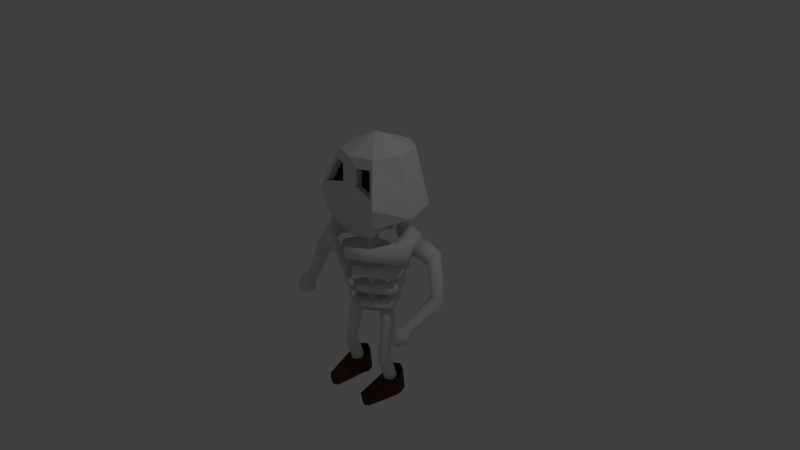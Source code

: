 # Source: Skeleton.blend  (saved by Blender 2.68.0; exported with 4.5.12 LTS)
import bpy
from mathutils import Matrix  # noqa: F401  (used for matrix-valued properties, if any)

bpy.ops.wm.read_factory_settings(use_empty=True)
scene = bpy.context.scene
scene.name = 'Scene'

# ---- collections
col_collection_1 = bpy.data.collections.new('Collection 1'); scene.collection.children.link(col_collection_1)

# ---- materials (node trees are filled in below, after node groups)
mat_bone = bpy.data.materials.new('Bone')
mat_bone.alpha_threshold = 0.0
mat_bone.use_transparent_shadow = False
mat_bone.roughness = 0.5
mat_bone.specular_intensity = 0.0
mat_bone.line_color = (0.0, 0.0, 0.0, 1.0)
mat_dark = bpy.data.materials.new('Dark')
mat_dark.alpha_threshold = 0.0
mat_dark.use_transparent_shadow = False
mat_dark.diffuse_color = (0.02038, 0.02038, 0.02038, 1.0)
mat_dark.roughness = 0.5
mat_dark.specular_intensity = 0.0
mat_dark.line_color = (0.0, 0.0, 0.0, 1.0)
mat_leather = bpy.data.materials.new('Leather')
mat_leather.alpha_threshold = 0.0
mat_leather.use_transparent_shadow = False
mat_leather.diffuse_color = (0.08001, 0.03492, 0.01859, 1.0)
mat_leather.roughness = 0.5
mat_leather.specular_intensity = 0.0
mat_leather.line_color = (0.0, 0.0, 0.0, 1.0)

# ---- material node trees

# ---- world
world_world = bpy.data.worlds.new('World'); scene.world = world_world
world_world.color = (0.05088, 0.05088, 0.05088)
world_world.use_sun_shadow = False
world_world.sun_shadow_jitter_overblur = 0.0
world_world.cycles.sampling_method = 'MANUAL'
world_world.cycles.sample_map_resolution = 256

# ---- cameras
cam_camera = bpy.data.cameras.new('Camera')
cam_camera.clip_end = 100.0
cam_camera.lens = 35.0
cam_camera.sensor_width = 32.0
cam_camera.sensor_height = 18.0
cam_camera.ortho_scale = 7.314
cam_camera.dof.focus_distance = 0.0
cam_camera.dof.aperture_fstop = 128.0

# ---- lights
light_lamp = bpy.data.lights.new('Lamp', 'POINT')
light_lamp.transmission_factor = 0.0
light_lamp.cutoff_distance = 30.0
light_lamp.energy = 100.0
light_lamp.shadow_buffer_clip_start = 1.001
light_lamp.shadow_soft_size = 0.1
light_lamp.shadow_maximum_resolution = 0.006
light_lamp.use_absolute_resolution = True
light_lamp.cycles.use_multiple_importance_sampling = False

# ---- meshes
me_cylinder_004 = bpy.data.meshes.new('Cylinder.004')
me_cylinder_004.from_pydata([(-4.563e-08, 0.06174, -0.6052), (-4.566e-08, 0.06368, -0.5237), (0.04366, 0.04366, -0.6052), (0.04503, 0.04503, -0.5237), (0.06174, -2.699e-09, -0.6052), (0.06368, -2.784e-09, -0.5237), (0.04366, -0.04366, -0.6052), (0.04503, -0.04503, -0.5237), (-5.103e-08, -0.06174, -0.6052), (-5.123e-08, -0.06368, -0.5237), (-0.04366, -0.04366, -0.6052), (-0.04503, -0.04503, -0.5237), (-0.06174, 7.363e-10, -0.6052), (-0.06368, 7.594e-10, -0.5237), (-0.04366, 0.04366, -0.6052), (-0.04503, 0.04503, -0.5237), (-5.042e-08, 0.1095, -0.4984), (0.07744, 0.07744, -0.4984), (0.1095, -4.787e-09, -0.4984), (0.07744, -0.07744, -0.4984), (-6e-08, -0.1095, -0.4984), (-0.07744, -0.07744, -0.4984), (-0.1095, 1.306e-09, -0.4984), (-0.07744, 0.07744, -0.4984), (-5.174e-08, 0.05551, -0.4391), (0.03925, 0.03925, -0.4391), (0.05551, -1.967e-09, -0.4391), (0.03925, -0.03925, -0.4391), (-5.659e-08, -0.05551, -0.4391), (-0.03925, -0.03925, -0.4391), (-0.05551, 1.121e-09, -0.4391), (-0.03925, 0.03925, -0.4391), (-5.243e-08, 0.03855, -0.1684), (0.02726, 0.02726, -0.1684), (0.03855, -1.366e-09, -0.1684), (0.02726, -0.02726, -0.1684), (-5.58e-08, -0.03855, -0.1684), (-0.02726, -0.02726, -0.1684), (-0.03855, 7.787e-10, -0.1684), (-0.02726, 0.02726, -0.1684), (-5.429e-08, 0.1118, -0.1684), (0.07904, 0.07904, -0.1684), (0.1118, -3.961e-09, -0.1684), (0.07904, -0.07904, -0.1684), (-6.406e-08, -0.1118, -0.1684), (-0.07904, -0.07904, -0.1684), (-0.1118, 2.258e-09, -0.1684), (-0.07904, 0.07904, -0.1684), (-5.41e-08, 0.05263, -0.09221), (0.03722, 0.03722, -0.09221), (0.05263, -1.372e-09, -0.09221), (0.03722, -0.03722, -0.09221), (-5.871e-08, -0.05263, -0.09221), (-0.03722, -0.03722, -0.09221), (-0.05263, 1.556e-09, -0.09221), (-0.03722, 0.03722, -0.09221), (-5.41e-08, 0.05263, 0.2547), (0.03722, 0.03722, 0.2547), (0.05263, -1.372e-09, 0.2547), (0.03722, -0.03722, 0.2547), (-5.871e-08, -0.05263, 0.2547), (-0.03722, -0.03722, 0.2547), (-0.05263, 1.556e-09, 0.2547), (-0.03722, 0.03722, 0.2547), (-5.542e-08, 0.09908, 0.2547), (0.07006, 0.07006, 0.2547), (0.09908, -2.584e-09, 0.2547), (0.07006, -0.07006, 0.2547), (-6.408e-08, -0.09908, 0.2547), (-0.07006, -0.07006, 0.2547), (-0.09908, 2.929e-09, 0.2547), (-0.07006, 0.07006, 0.2547), (-5.542e-08, 0.09908, 0.3055), (0.07006, 0.07006, 0.3055), (0.09908, -2.584e-09, 0.3055), (0.07006, -0.07006, 0.3055), (-6.408e-08, -0.09908, 0.3055), (-0.07006, -0.07006, 0.3055), (-0.09908, 2.929e-09, 0.3055), (-0.07006, 0.07006, 0.3055), (-4.902e-08, 0.1365, -0.6052), (0.09655, 0.09655, -0.6052), (0.1365, -5.968e-09, -0.6052), (0.09655, -0.09655, -0.6052), (-6.095e-08, -0.1365, -0.6052), (-0.09655, -0.09655, -0.6052), (-0.1365, 1.628e-09, -0.6052), (-0.09655, 0.09655, -0.6052), (-4.433e-08, 0.1874, -0.6421), (0.1325, 0.1325, -0.6421), (0.1874, -7.496e-09, -0.6421), (0.1325, -0.1325, -0.6421), (-6.071e-08, -0.1874, -0.6421), (-0.1325, -0.1325, -0.6421), (-0.1874, 2.927e-09, -0.6421), (-0.1325, 0.1325, -0.6421)], [], [(0, 1, 3, 2), (2, 3, 5, 4), (4, 5, 7, 6), (6, 7, 9, 8), (8, 9, 11, 10), (10, 11, 13, 12), (1, 15, 23, 16), (14, 15, 1, 0), (12, 13, 15, 14), (10, 12, 86, 85), (19, 18, 26, 27), (5, 3, 17, 18), (7, 5, 18, 19), (3, 1, 16, 17), (9, 7, 19, 20), (11, 9, 20, 21), (13, 11, 21, 22), (15, 13, 22, 23), (25, 24, 32, 33), (22, 21, 29, 30), (18, 17, 25, 26), (21, 20, 28, 29), (16, 23, 31, 24), (17, 16, 24, 25), (20, 19, 27, 28), (23, 22, 30, 31), (34, 33, 41, 42), (28, 27, 35, 36), (31, 30, 38, 39), (27, 26, 34, 35), (30, 29, 37, 38), (26, 25, 33, 34), (29, 28, 36, 37), (24, 31, 39, 32), (43, 42, 50, 51), (37, 36, 44, 45), (32, 39, 47, 40), (33, 32, 40, 41), (36, 35, 43, 44), (39, 38, 46, 47), (35, 34, 42, 43), (38, 37, 45, 46), (52, 51, 59, 60), (46, 45, 53, 54), (42, 41, 49, 50), (45, 44, 52, 53), (40, 47, 55, 48), (41, 40, 48, 49), (44, 43, 51, 52), (47, 46, 54, 55), (61, 60, 68, 69), (55, 54, 62, 63), (51, 50, 58, 59), (54, 53, 61, 62), (50, 49, 57, 58), (53, 52, 60, 61), (48, 55, 63, 56), (49, 48, 56, 57), (70, 69, 77, 78), (56, 63, 71, 64), (57, 56, 64, 65), (60, 59, 67, 68), (63, 62, 70, 71), (59, 58, 66, 67), (62, 61, 69, 70), (58, 57, 65, 66), (73, 72, 79, 78, 77, 76, 75, 74), (66, 65, 73, 74), (69, 68, 76, 77), (64, 71, 79, 72), (65, 64, 72, 73), (68, 67, 75, 76), (71, 70, 78, 79), (67, 66, 74, 75), (87, 80, 88, 95), (12, 14, 87, 86), (14, 0, 80, 87), (2, 4, 82, 81), (4, 6, 83, 82), (0, 2, 81, 80), (6, 8, 84, 83), (8, 10, 85, 84), (88, 89, 90, 91, 92, 93, 94, 95), (80, 81, 89, 88), (83, 84, 92, 91), (86, 87, 95, 94), (82, 83, 91, 90), (85, 86, 94, 93), (81, 82, 90, 89), (84, 85, 93, 92)])
me_cylinder_004.polygons.foreach_set('use_smooth', [True] * 90)
me_cylinder_004.materials.append(mat_bone)
me_cylinder_004.use_remesh_preserve_volume = False
me_cylinder_004.use_remesh_preserve_attributes = False
me_cylinder_004.use_mirror_vertex_groups = False
me_cylinder_004.update()
me_sphere = bpy.data.meshes.new('Sphere')
me_sphere.from_pydata([(0.0, 1.014, 0.71), (0.0, 1.191, -0.02493), (0.0, 0.7245, -0.7094), (0.5, 0.7017, 0.7407), (0.7487, 0.8189, -0.4736), (0.3266, 0.5035, -0.673), (0.7071, 0.04996, 0.7729), (1.042, 0.01944, -0.4698), (0.5337, 0.005799, -0.7308), (0.5, -0.4732, 0.7805), (0.7073, -0.6901, -0.551), (0.4825, -0.5585, -0.8976), (0.0, -0.001727, -1.134), (0.0, -0.6542, 0.7782), (0.0, -0.6901, -0.5759), (0.0, -0.6288, -0.9572), (0.0, 0.06576, 1.123), (0.0, 1.102, 0.3425), (0.6244, 0.7603, 0.1335), (0.8744, 0.0347, 0.1516), (0.7891, -0.7752, -0.09612), (0.0, -0.6722, 0.1012), (0.4794, -0.5363, 0.5734), (0.1935, -0.6398, 0.5721), (0.6683, -0.709, 0.07214), (0.1935, -0.6501, 0.1849), (0.4644, -0.3731, 0.5366), (0.1785, -0.4766, 0.5353), (0.6534, -0.5458, 0.03535), (0.1785, -0.4868, 0.1482)], [], [(17, 0, 3, 18), (2, 1, 4, 5), (18, 3, 6, 19), (5, 4, 7, 8), (19, 6, 9, 20), (8, 7, 10, 11), (9, 13, 23, 22), (11, 10, 14, 15), (12, 2, 5), (0, 16, 3), (12, 5, 8), (3, 16, 6), (12, 8, 11), (6, 16, 9), (12, 11, 15), (9, 16, 13), (1, 17, 18, 4), (4, 18, 19, 7), (7, 19, 20, 10), (10, 20, 21, 14), (23, 25, 29, 27), (13, 21, 25, 23), (21, 20, 24, 25), (20, 9, 22, 24), (28, 26, 27, 29), (25, 24, 28, 29), (22, 23, 27, 26), (24, 22, 26, 28)])
me_sphere.polygons.foreach_set('material_index', [0, 0, 0, 0, 0, 0, 0, 0, 0, 0, 0, 0, 0, 0, 0, 0, 0, 0, 0, 0, 0, 0, 0, 0, 1, 0, 0, 0])
me_sphere.materials.append(mat_bone)
me_sphere.materials.append(mat_dark)
me_sphere.use_remesh_preserve_volume = False
me_sphere.use_remesh_preserve_attributes = False
me_sphere.use_mirror_vertex_groups = False
me_sphere.update()
me_cylinder_003 = bpy.data.meshes.new('Cylinder.003')
me_cylinder_003.from_pydata([(0.639, 0.1352, 0.2664), (0.8967, 0.1157, 0.1846), (0.6101, 0.09559, 0.1753), (0.8719, 0.08184, 0.1066), (0.5981, -4.782e-08, 0.1375), (0.8617, -1.631e-09, 0.07425), (0.6101, -0.09559, 0.1753), (0.8719, -0.08184, 0.1066), (0.639, -0.1352, 0.2664), (0.8967, -0.1157, 0.1846), (0.6679, -0.09559, 0.3575), (0.9214, -0.08184, 0.2626), (0.6799, -7.492e-08, 0.3952), (0.9317, -2.483e-08, 0.2949), (0.6679, 0.09559, 0.3575), (0.9214, 0.08184, 0.2626), (1.065, -0.03337, -0.3166), (0.996, -0.05838, -0.2978), (0.973, -0.1217, -0.2502), (1.009, -0.1862, -0.2016), (1.084, -0.2141, -0.1806), (1.153, -0.1891, -0.1994), (1.176, -0.1258, -0.247), (1.139, -0.06132, -0.2956), (0.9294, -0.4901, -0.6636), (0.8811, -0.4956, -0.6424), (0.865, -0.5094, -0.5886), (0.8905, -0.5236, -0.5338), (0.9427, -0.5297, -0.5101), (0.991, -0.5242, -0.5314), (1.007, -0.5104, -0.5851), (0.9816, -0.4962, -0.6399), (0.9084, -0.5485, -0.7725), (0.826, -0.5632, -0.7381), (0.7985, -0.6004, -0.6509), (0.8421, -0.6383, -0.5621), (0.9311, -0.6547, -0.5237), (1.014, -0.64, -0.5581), (1.041, -0.6028, -0.6452), (0.9975, -0.5649, -0.734), (0.9142, -0.6871, -0.7528), (0.8741, -0.6943, -0.736), (0.8607, -0.7124, -0.6936), (0.8819, -0.7309, -0.6503), (0.9253, -0.7389, -0.6316), (0.9655, -0.7317, -0.6483), (0.9789, -0.7136, -0.6908), (0.9576, -0.6951, -0.7341)], [], [(0, 1, 3, 2), (2, 3, 5, 4), (4, 5, 7, 6), (6, 7, 9, 8), (8, 9, 11, 10), (10, 11, 13, 12), (3, 1, 16, 17), (14, 15, 1, 0), (12, 13, 15, 14), (0, 2, 4, 6, 8, 10, 12, 14), (21, 20, 28, 29), (9, 7, 19, 20), (11, 9, 20, 21), (13, 11, 21, 22), (15, 13, 22, 23), (1, 15, 23, 16), (5, 3, 17, 18), (7, 5, 18, 19), (30, 29, 37, 38), (16, 23, 31, 24), (17, 16, 24, 25), (20, 19, 27, 28), (23, 22, 30, 31), (19, 18, 26, 27), (22, 21, 29, 30), (18, 17, 25, 26), (39, 38, 46, 47), (26, 25, 33, 34), (29, 28, 36, 37), (24, 31, 39, 32), (25, 24, 32, 33), (28, 27, 35, 36), (31, 30, 38, 39), (27, 26, 34, 35), (41, 40, 47, 46, 45, 44, 43, 42), (35, 34, 42, 43), (38, 37, 45, 46), (34, 33, 41, 42), (37, 36, 44, 45), (32, 39, 47, 40), (33, 32, 40, 41), (36, 35, 43, 44)])
me_cylinder_003.polygons.foreach_set('use_smooth', [True] * 42)
me_cylinder_003.materials.append(mat_bone)
me_cylinder_003.use_remesh_preserve_volume = False
me_cylinder_003.use_remesh_preserve_attributes = False
me_cylinder_003.use_mirror_vertex_groups = False
me_cylinder_003.update()
me_cylinder = bpy.data.meshes.new('Cylinder')
me_cylinder.from_pydata([(0.08449, 0.02789, -0.3393), (0.4254, 0.08265, -0.2057), (0.1139, 0.006869, -0.3807), (0.4772, 0.04559, -0.2786), (0.126, -0.04388, -0.3979), (0.4987, -0.04388, -0.3089), (0.1139, -0.09463, -0.3807), (0.4772, -0.1334, -0.2786), (0.08449, -0.1157, -0.3393), (0.4254, -0.1704, -0.2057), (0.05511, -0.09463, -0.298), (0.3736, -0.1334, -0.1327), (0.04294, -0.04388, -0.2808), (0.3522, -0.04388, -0.1025), (0.05511, 0.006869, -0.298), (0.3736, 0.04559, -0.1327), (0.5905, 0.08265, 0.07005), (0.6797, 0.04559, 0.06428), (0.7167, -0.04388, 0.0619), (0.6797, -0.1334, 0.06428), (0.5905, -0.1704, 0.07005), (0.5012, -0.1334, 0.07582), (0.4642, -0.04388, 0.07821), (0.5012, 0.04559, 0.07582), (0.3554, 0.02068, 0.3091), (0.3877, 0.001767, 0.3414), (0.401, -0.04388, 0.3547), (0.3877, -0.08953, 0.3414), (0.3554, -0.1084, 0.3091), (0.3231, -0.08953, 0.2768), (0.3097, -0.04388, 0.2634), (0.3231, 0.001767, 0.2768), (0.07897, 0.02068, 0.4188), (0.1112, 0.001767, 0.4511), (0.1246, -0.04388, 0.4644), (0.1112, -0.08953, 0.4511), (0.07897, -0.1084, 0.4188), (0.04668, -0.08953, 0.3865), (0.03331, -0.04388, 0.3731), (0.04668, 0.001767, 0.3865)], [], [(0, 1, 3, 2), (2, 3, 5, 4), (4, 5, 7, 6), (6, 7, 9, 8), (8, 9, 11, 10), (10, 11, 13, 12), (3, 1, 16, 17), (14, 15, 1, 0), (12, 13, 15, 14), (0, 2, 4, 6, 8, 10, 12, 14), (21, 20, 28, 29), (9, 7, 19, 20), (11, 9, 20, 21), (13, 11, 21, 22), (15, 13, 22, 23), (1, 15, 23, 16), (5, 3, 17, 18), (7, 5, 18, 19), (30, 29, 37, 38), (16, 23, 31, 24), (17, 16, 24, 25), (20, 19, 27, 28), (23, 22, 30, 31), (19, 18, 26, 27), (22, 21, 29, 30), (18, 17, 25, 26), (33, 32, 39, 38, 37, 36, 35, 34), (26, 25, 33, 34), (29, 28, 36, 37), (24, 31, 39, 32), (25, 24, 32, 33), (28, 27, 35, 36), (31, 30, 38, 39), (27, 26, 34, 35)])
me_cylinder.polygons.foreach_set('use_smooth', [True] * 34)
me_cylinder.materials.append(mat_bone)
me_cylinder.use_remesh_preserve_volume = False
me_cylinder.use_remesh_preserve_attributes = False
me_cylinder.use_mirror_vertex_groups = False
me_cylinder.update()
me_cylinder_002 = bpy.data.meshes.new('Cylinder.002')
me_cylinder_002.from_pydata([(1.379, 0.566, -3.108), (1.777, 0.4053, -3.184), (1.941, 0.01721, -3.368), (1.953, -0.3902, -3.551), (1.379, -0.5316, -3.627), (0.9203, -0.3731, -3.551), (0.8168, 0.01721, -3.368), (0.9815, 0.4053, -3.184), (1.379, 0.6778, -4.53), (1.777, 0.517, -4.53), (1.941, 0.129, -4.53), (1.978, -0.2811, -4.53), (1.379, -0.4198, -4.53), (0.9119, -0.2617, -4.53), (0.8168, 0.129, -4.53), (0.9815, 0.517, -4.53), (1.576, -2.089, -3.944), (1.379, -2.272, -3.992), (1.051, -2.109, -3.944), (1.6, -1.98, -4.56), (1.379, -2.16, -4.56), (1.043, -1.997, -4.56)], [], [(5, 6, 14, 13), (8, 9, 10, 11, 12, 13, 14, 15), (1, 2, 10, 9), (4, 5, 18, 17), (7, 0, 8, 15), (0, 1, 9, 8), (5, 13, 21, 18), (6, 7, 15, 14), (2, 3, 11, 10), (17, 18, 21, 20), (16, 17, 20, 19), (11, 3, 16, 19), (13, 12, 20, 21), (3, 4, 17, 16), (12, 11, 19, 20)])
me_cylinder_002.materials.append(mat_leather)
me_cylinder_002.use_remesh_preserve_volume = False
me_cylinder_002.use_remesh_preserve_attributes = False
me_cylinder_002.use_mirror_vertex_groups = False
me_cylinder_002.update()
me_cylinder_001 = bpy.data.meshes.new('Cylinder.001')
me_cylinder_001.from_pydata([(1.26, 0.201, -0.03785), (0.9642, 0.3927, 0.709), (1.517, 0.08595, 0.06671), (1.221, 0.2777, 0.8135), (1.624, -0.1917, 0.11), (1.328, -8.713e-08, 0.8568), (1.517, -0.4694, 0.06671), (1.221, -0.2777, 0.8135), (1.26, -0.5845, -0.03785), (0.9642, -0.3927, 0.709), (1.003, -0.4694, -0.1424), (0.707, -0.2777, 0.6044), (0.8962, -0.1917, -0.1857), (0.6004, -2.555e-08, 0.5611), (1.003, 0.08595, -0.1424), (0.707, 0.2777, 0.6044), (1.379, -0.2815, -1.991), (1.636, -0.3855, -2.041), (1.743, -0.6366, -2.159), (1.636, -0.8877, -2.278), (1.379, -0.9916, -2.327), (1.122, -0.8877, -2.278), (1.015, -0.6366, -2.159), (1.122, -0.3855, -2.041), (1.379, 0.1819, -3.435), (1.636, 0.07791, -3.484), (1.743, -0.1732, -3.603), (1.636, -0.4242, -3.722), (1.379, -0.5282, -3.771), (1.122, -0.4242, -3.722), (1.015, -0.1732, -3.603), (1.122, 0.07791, -3.484)], [], [(0, 1, 3, 2), (2, 3, 5, 4), (4, 5, 7, 6), (6, 7, 9, 8), (8, 9, 11, 10), (10, 11, 13, 12), (3, 1, 15, 13, 11, 9, 7, 5), (14, 15, 1, 0), (12, 13, 15, 14), (2, 4, 18, 17), (20, 21, 29, 28), (4, 6, 19, 18), (0, 2, 17, 16), (6, 8, 20, 19), (8, 10, 21, 20), (10, 12, 22, 21), (12, 14, 23, 22), (14, 0, 16, 23), (23, 16, 24, 31), (16, 17, 25, 24), (19, 20, 28, 27), (22, 23, 31, 30), (18, 19, 27, 26), (21, 22, 30, 29), (17, 18, 26, 25)])
me_cylinder_001.polygons.foreach_set('use_smooth', [True] * 25)
me_cylinder_001.materials.append(mat_bone)
me_cylinder_001.use_remesh_preserve_volume = False
me_cylinder_001.use_remesh_preserve_attributes = False
me_cylinder_001.use_mirror_vertex_groups = False
me_cylinder_001.update()

# ---- objects
ob_cylinder_001 = bpy.data.objects.new('Cylinder.001', me_cylinder_004)
ob_sphere = bpy.data.objects.new('Sphere', me_sphere)
ob_cylinder = bpy.data.objects.new('Cylinder', me_cylinder_003)
ob_rib_003 = bpy.data.objects.new('Rib.003', me_cylinder)
ob_feet = bpy.data.objects.new('Feet', me_cylinder_002)
ob_leg = bpy.data.objects.new('Leg', me_cylinder_001)
ob_rib_002 = bpy.data.objects.new('Rib.002', me_cylinder)
ob_rib_001 = bpy.data.objects.new('Rib.001', me_cylinder)
ob_rib = bpy.data.objects.new('Rib', me_cylinder)
ob_lamp = bpy.data.objects.new('Lamp', light_lamp)
ob_camera = bpy.data.objects.new('Camera', cam_camera)

# ---- transforms, parenting, visibility, modifiers, constraints
ob_cylinder_001.location = (0.0, 0.0, 0.1297)
ob_cylinder_001.scale = (1.307, 1.307, 1.307)
ob_cylinder_001.lineart.crease_threshold = 0.0
ob_sphere.location = (-5.71e-17, 0.04387, 0.9803)
ob_sphere.scale = (0.6101, 0.6101, 0.6101)
ob_sphere.lineart.crease_threshold = 0.0
_m = ob_sphere.modifiers.new('Mirror', 'MIRROR')
_m.use_clip = True
ob_cylinder.location = (0.0, 0.2065, 0.0)
ob_cylinder.lineart.crease_threshold = 0.0
_m = ob_cylinder.modifiers.new('Mirror', 'MIRROR')
ob_rib_003.location = (-0.009141, -4.285e-08, 0.3189)
ob_rib_003.rotation_euler = (1.571, 7.55e-08, 0.0)
ob_rib_003.scale = (1.022, 1.285, 1.285)
ob_rib_003.lineart.crease_threshold = 0.0
_m = ob_rib_003.modifiers.new('Mirror', 'MIRROR')
ob_feet.location = (-0.006319, 4.103e-09, -0.8584)
ob_feet.scale = (0.2394, 0.2394, 0.2394)
ob_feet.lineart.crease_threshold = 0.0
_m = ob_feet.modifiers.new('Mirror', 'MIRROR')
_m = ob_feet.modifiers.new('Solidify', 'SOLIDIFY')
_m.thickness = 0.024
_m.offset = 0.0
_m.nonmanifold_thickness_mode = 'FIXED'
_m.nonmanifold_merge_threshold = 0.0003
ob_leg.location = (-0.006319, 4.103e-09, -0.8584)
ob_leg.scale = (0.2394, 0.2394, 0.2394)
ob_leg.lineart.crease_threshold = 0.0
_m = ob_leg.modifiers.new('Mirror', 'MIRROR')
ob_rib_002.location = (0.0, 0.0, -0.5419)
ob_rib_002.rotation_euler = (1.571, 7.55e-08, 0.0)
ob_rib_002.scale = (0.5717, 0.7184, 0.7184)
ob_rib_002.lineart.crease_threshold = 0.0
_m = ob_rib_002.modifiers.new('Mirror', 'MIRROR')
ob_rib_001.location = (0.0, 0.0, -0.2793)
ob_rib_001.rotation_euler = (1.571, 7.55e-08, 0.0)
ob_rib_001.scale = (0.6847, 0.8603, 0.8603)
ob_rib_001.lineart.crease_threshold = 0.0
_m = ob_rib_001.modifiers.new('Mirror', 'MIRROR')
ob_rib.location = (0.0, 0.0, 0.0)
ob_rib.rotation_euler = (1.571, 7.55e-08, 0.0)
ob_rib.scale = (0.7959, 1.0, 1.0)
ob_rib.lineart.crease_threshold = 0.0
_m = ob_rib.modifiers.new('Mirror', 'MIRROR')
ob_lamp.location = (4.076, 1.005, 5.904)
ob_lamp.rotation_euler = (0.6503, 0.05522, 1.866)
ob_lamp.lock_rotations_4d = False
ob_lamp.empty_display_type = 'ARROWS'
ob_lamp.color = (0.0, 0.0, 0.0, 0.0)
ob_lamp.lineart.crease_threshold = 0.0
ob_camera.location = (7.481, -6.508, 5.344)
ob_camera.rotation_euler = (1.109, 0.01082, 0.8149)
ob_camera.lock_rotations_4d = False
ob_camera.empty_display_type = 'ARROWS'
ob_camera.color = (0.0, 0.0, 0.0, 0.0)
ob_camera.display_type = 'WIRE'
ob_camera.lineart.crease_threshold = 0.0

# ---- collection membership
col_collection_1.objects.link(ob_cylinder_001)
col_collection_1.objects.link(ob_sphere)
col_collection_1.objects.link(ob_cylinder)
col_collection_1.objects.link(ob_rib_003)
col_collection_1.objects.link(ob_feet)
col_collection_1.objects.link(ob_leg)
col_collection_1.objects.link(ob_rib_002)
col_collection_1.objects.link(ob_rib_001)
col_collection_1.objects.link(ob_rib)
col_collection_1.objects.link(ob_lamp)
col_collection_1.objects.link(ob_camera)

# ---- scene / render settings (as saved in the file)
scene.camera = ob_camera
scene.frame_start = 1; scene.frame_end = 250; scene.frame_set(1)
scene.render.engine = 'BLENDER_EEVEE_NEXT'
scene.render.image_settings.color_mode = 'RGB'
scene.render.image_settings.compression = 90
scene.render.resolution_percentage = 50
scene.render.dither_intensity = 0.0
scene.cycles.use_denoising = False
scene.cycles.samples = 10
scene.cycles.sampling_pattern = 'TABULATED_SOBOL'
scene.cycles.light_sampling_threshold = 0.0
scene.cycles.use_adaptive_sampling = False
scene.cycles.use_light_tree = False
scene.cycles.blur_glossy = 0.0
scene.cycles.volume_bounces = 1
scene.cycles.pixel_filter_type = 'GAUSSIAN'
scene.cycles.sample_clamp_indirect = 0.0
scene.view_settings.view_transform = 'Standard'
bpy.context.view_layer.update()
